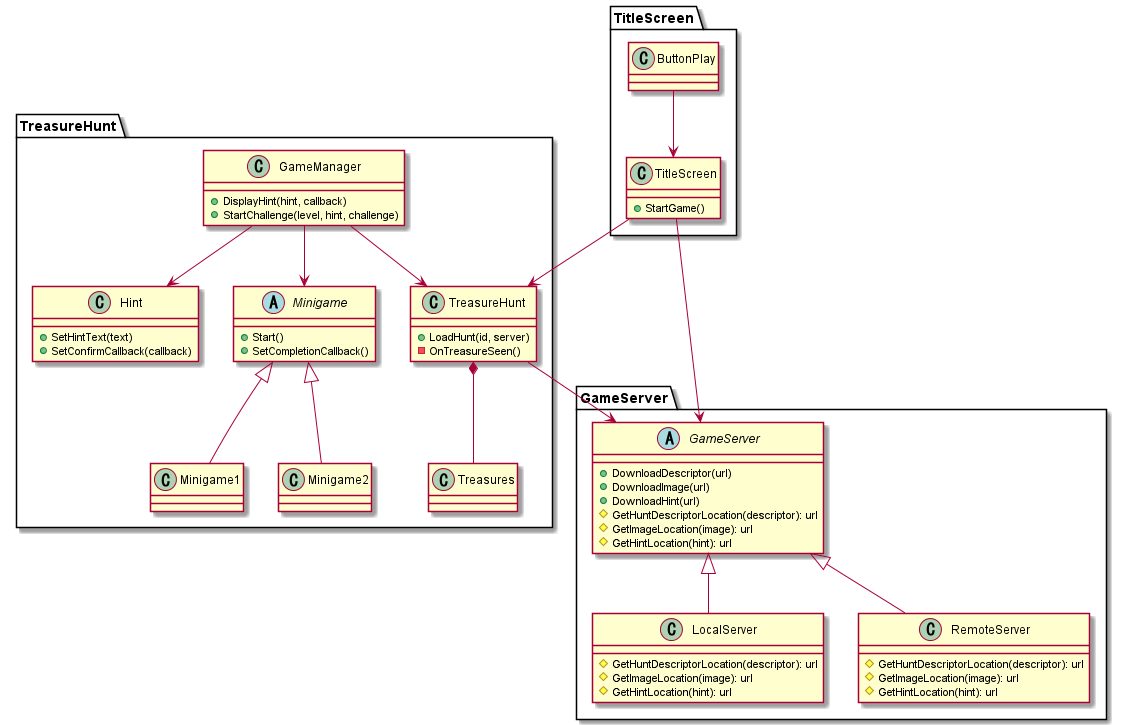

The diagram above was rendered by PlantUML. Its source (embedded in the PNG):
@startuml

package "GameServer" {
	abstract GameServer {
		+DownloadDescriptor(url)
		+DownloadImage(url)
		+DownloadHint(url)
		#GetHuntDescriptorLocation(descriptor): url
		#GetImageLocation(image): url
		#GetHintLocation(hint): url
	}

	class LocalServer {
		#GetHuntDescriptorLocation(descriptor): url
		#GetImageLocation(image): url
		#GetHintLocation(hint): url
	}

	class RemoteServer {
		#GetHuntDescriptorLocation(descriptor): url
		#GetImageLocation(image): url
		#GetHintLocation(hint): url
	}
	
	GameServer <|-- LocalServer
	GameServer <|-- RemoteServer
}

package "TitleScreen" {
	class ButtonPlay
	class TitleScreen {
		+StartGame()
	}
	
	ButtonPlay --> TitleScreen
}

package "TreasureHunt" {
	class TreasureHunt {
		+LoadHunt(id, server)
		-OnTreasureSeen()
	}
	
	class GameManager {
		+DisplayHint(hint, callback)
		+StartChallenge(level, hint, challenge)
	}
	
	class Hint {
		+SetHintText(text)
		+SetConfirmCallback(callback)
	}
	
	abstract Minigame {
		+Start()
		+SetCompletionCallback()
	}
	
	Minigame <|-- Minigame1
	Minigame <|-- Minigame2
	
	GameManager --> TreasureHunt
	GameManager --> Hint
	GameManager --> Minigame
	
	TreasureHunt *-- Treasures 
}

TitleScreen --> GameServer
TitleScreen --> TreasureHunt
TreasureHunt --> GameServer

@enduml